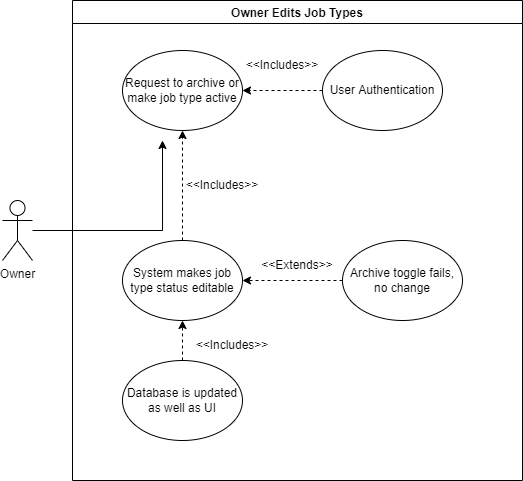

The diagram above was exported from draw.io. Its source (the exported page's mxGraphModel, read from the mxfile embedded in the PNG):
<mxGraphModel dx="813" dy="374" grid="1" gridSize="10" guides="1" tooltips="1" connect="1" arrows="1" fold="1" page="1" pageScale="1" pageWidth="850" pageHeight="1100" math="0" shadow="0">
  <root>
    <mxCell id="0" />
    <mxCell id="1" parent="0" />
    <mxCell id="cxQplKqup1KDpLrAuir1-1" value="Owner Edits Job Types" style="swimlane;" vertex="1" parent="1">
      <mxGeometry x="210" y="130" width="450" height="480" as="geometry" />
    </mxCell>
    <mxCell id="cxQplKqup1KDpLrAuir1-3" value="Request to archive or make job type active" style="ellipse;whiteSpace=wrap;html=1;" vertex="1" parent="cxQplKqup1KDpLrAuir1-1">
      <mxGeometry x="50" y="50" width="120" height="80" as="geometry" />
    </mxCell>
    <mxCell id="cxQplKqup1KDpLrAuir1-9" style="edgeStyle=orthogonalEdgeStyle;rounded=0;orthogonalLoop=1;jettySize=auto;html=1;entryX=1;entryY=0.5;entryDx=0;entryDy=0;dashed=1;" edge="1" parent="cxQplKqup1KDpLrAuir1-1" source="cxQplKqup1KDpLrAuir1-5" target="cxQplKqup1KDpLrAuir1-3">
      <mxGeometry relative="1" as="geometry" />
    </mxCell>
    <mxCell id="cxQplKqup1KDpLrAuir1-5" value="User Authentication" style="ellipse;whiteSpace=wrap;html=1;" vertex="1" parent="cxQplKqup1KDpLrAuir1-1">
      <mxGeometry x="250" y="50" width="120" height="80" as="geometry" />
    </mxCell>
    <mxCell id="cxQplKqup1KDpLrAuir1-12" style="edgeStyle=orthogonalEdgeStyle;rounded=0;orthogonalLoop=1;jettySize=auto;html=1;dashed=1;" edge="1" parent="cxQplKqup1KDpLrAuir1-1" source="cxQplKqup1KDpLrAuir1-11" target="cxQplKqup1KDpLrAuir1-3">
      <mxGeometry relative="1" as="geometry" />
    </mxCell>
    <mxCell id="cxQplKqup1KDpLrAuir1-11" value="System makes job type status editable" style="ellipse;whiteSpace=wrap;html=1;" vertex="1" parent="cxQplKqup1KDpLrAuir1-1">
      <mxGeometry x="50" y="240" width="120" height="80" as="geometry" />
    </mxCell>
    <mxCell id="cxQplKqup1KDpLrAuir1-16" style="edgeStyle=orthogonalEdgeStyle;rounded=0;orthogonalLoop=1;jettySize=auto;html=1;entryX=1;entryY=0.5;entryDx=0;entryDy=0;dashed=1;" edge="1" parent="cxQplKqup1KDpLrAuir1-1" source="cxQplKqup1KDpLrAuir1-13" target="cxQplKqup1KDpLrAuir1-11">
      <mxGeometry relative="1" as="geometry" />
    </mxCell>
    <mxCell id="cxQplKqup1KDpLrAuir1-13" value="Archive toggle fails, no change" style="ellipse;whiteSpace=wrap;html=1;" vertex="1" parent="cxQplKqup1KDpLrAuir1-1">
      <mxGeometry x="270" y="240" width="120" height="80" as="geometry" />
    </mxCell>
    <mxCell id="cxQplKqup1KDpLrAuir1-14" value="Database is updated as well as UI" style="ellipse;whiteSpace=wrap;html=1;" vertex="1" parent="cxQplKqup1KDpLrAuir1-1">
      <mxGeometry x="50" y="360" width="120" height="80" as="geometry" />
    </mxCell>
    <mxCell id="cxQplKqup1KDpLrAuir1-15" style="edgeStyle=orthogonalEdgeStyle;rounded=0;orthogonalLoop=1;jettySize=auto;html=1;dashed=1;entryX=0.5;entryY=1;entryDx=0;entryDy=0;" edge="1" parent="cxQplKqup1KDpLrAuir1-1" source="cxQplKqup1KDpLrAuir1-14" target="cxQplKqup1KDpLrAuir1-11">
      <mxGeometry relative="1" as="geometry">
        <mxPoint x="110" y="340" as="targetPoint" />
      </mxGeometry>
    </mxCell>
    <mxCell id="cxQplKqup1KDpLrAuir1-17" value="&amp;lt;&amp;lt;Includes&amp;gt;&amp;gt;" style="text;html=1;strokeColor=none;fillColor=none;align=center;verticalAlign=middle;whiteSpace=wrap;rounded=0;" vertex="1" parent="cxQplKqup1KDpLrAuir1-1">
      <mxGeometry x="180" y="50" width="60" height="30" as="geometry" />
    </mxCell>
    <mxCell id="cxQplKqup1KDpLrAuir1-18" value="&amp;lt;&amp;lt;Includes&amp;gt;&amp;gt;" style="text;html=1;strokeColor=none;fillColor=none;align=center;verticalAlign=middle;whiteSpace=wrap;rounded=0;" vertex="1" parent="cxQplKqup1KDpLrAuir1-1">
      <mxGeometry x="130" y="330" width="60" height="30" as="geometry" />
    </mxCell>
    <mxCell id="cxQplKqup1KDpLrAuir1-32" value="&amp;lt;&amp;lt;Includes&amp;gt;&amp;gt;" style="text;html=1;strokeColor=none;fillColor=none;align=center;verticalAlign=middle;whiteSpace=wrap;rounded=0;" vertex="1" parent="cxQplKqup1KDpLrAuir1-1">
      <mxGeometry x="120" y="170" width="60" height="30" as="geometry" />
    </mxCell>
    <mxCell id="cxQplKqup1KDpLrAuir1-46" value="&amp;lt;&amp;lt;Extends&amp;gt;&amp;gt;" style="text;html=1;strokeColor=none;fillColor=none;align=center;verticalAlign=middle;whiteSpace=wrap;rounded=0;" vertex="1" parent="cxQplKqup1KDpLrAuir1-1">
      <mxGeometry x="195" y="250" width="60" height="30" as="geometry" />
    </mxCell>
    <mxCell id="cxQplKqup1KDpLrAuir1-8" style="edgeStyle=orthogonalEdgeStyle;rounded=0;orthogonalLoop=1;jettySize=auto;html=1;" edge="1" parent="1" source="cxQplKqup1KDpLrAuir1-2">
      <mxGeometry relative="1" as="geometry">
        <mxPoint x="300" y="270" as="targetPoint" />
      </mxGeometry>
    </mxCell>
    <mxCell id="cxQplKqup1KDpLrAuir1-2" value="Owner" style="shape=umlActor;verticalLabelPosition=bottom;verticalAlign=top;html=1;outlineConnect=0;" vertex="1" parent="1">
      <mxGeometry x="140" y="330" width="30" height="60" as="geometry" />
    </mxCell>
  </root>
</mxGraphModel>